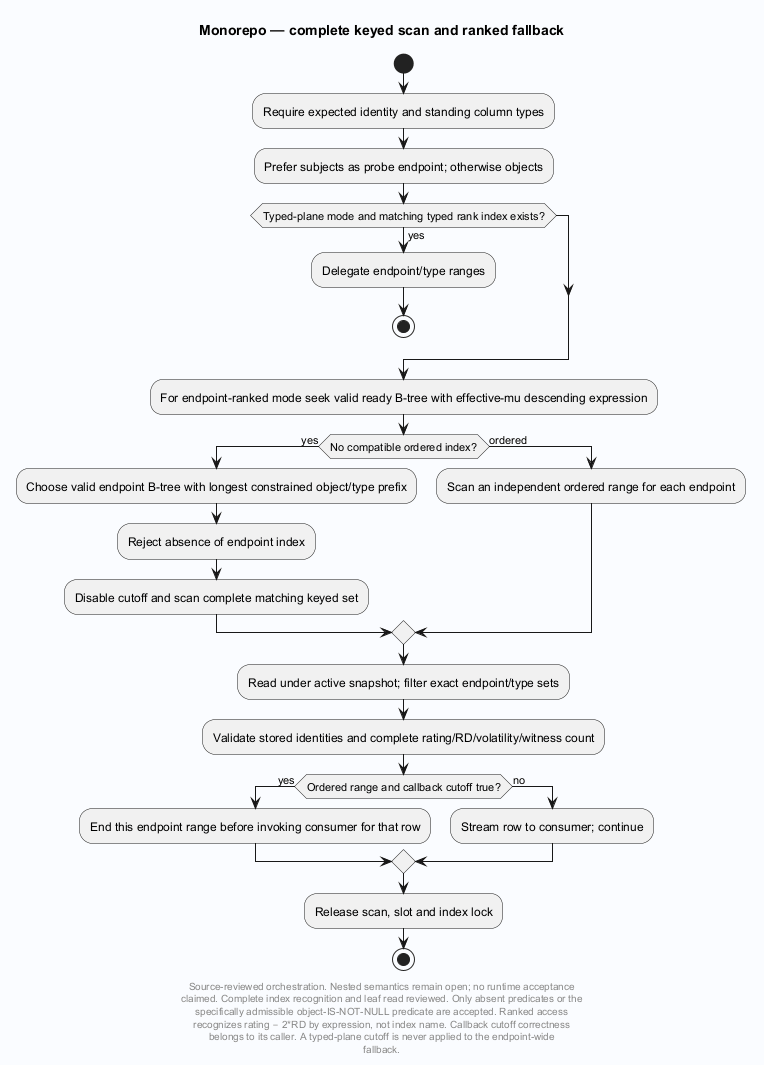

The diagram above was rendered by PlantUML. Its source (embedded in the PNG):
@startuml
' Evidence: Laplace/extension/laplace_substrate/src/consensus_scan.c SHA256 087394b842f556c8f0325ffc079b5da775d58ea20dbead506835ad5693c19722
' Evidence: Laplace/extension/laplace_substrate/src/consensus_scan.h SHA256 672e95c6ea41e1f9abde6433cb6d10118ad6eb62801c4d19ac27da782997f6e6
' Evidence: Laplace/engine/core/src/sql_catalog.def SHA256 065ad0ce0f1aa89793cedf3ed1ee1ff198651b3d2db1650a0ca2d819d6267176
skinparam backgroundColor #FAFCFF
skinparam shadowing false
skinparam defaultFontName SansSerif
title Monorepo — complete keyed scan and ranked fallback
start
:Require expected identity and standing column types;
:Prefer subjects as probe endpoint; otherwise objects;
if (Typed-plane mode and matching typed rank index exists?) then (yes)
 :Delegate endpoint/type ranges;
 stop
endif
:For endpoint-ranked mode seek valid ready B-tree with effective-mu descending expression;
if (No compatible ordered index?) then (yes)
 :Choose valid endpoint B-tree with longest constrained object/type prefix;
 :Reject absence of endpoint index;
 :Disable cutoff and scan complete matching keyed set;
else (ordered)
 :Scan an independent ordered range for each endpoint;
endif
:Read under active snapshot; filter exact endpoint/type sets;
:Validate stored identities and complete rating/RD/volatility/witness count;
if (Ordered range and callback cutoff true?) then (yes)
 :End this endpoint range before invoking consumer for that row;
else (no)
 :Stream row to consumer; continue;
endif
:Release scan, slot and index lock;
stop
footer
Source-reviewed orchestration. Nested semantics remain open; no runtime acceptance
claimed. Complete index recognition and leaf read reviewed. Only absent predicates or the
specifically admissible object-IS-NOT-NULL predicate are accepted. Ranked access
recognizes rating − 2*RD by expression, not index name. Callback cutoff correctness
belongs to its caller. A typed-plane cutoff is never applied to the endpoint-wide
fallback.
end footer

@enduml